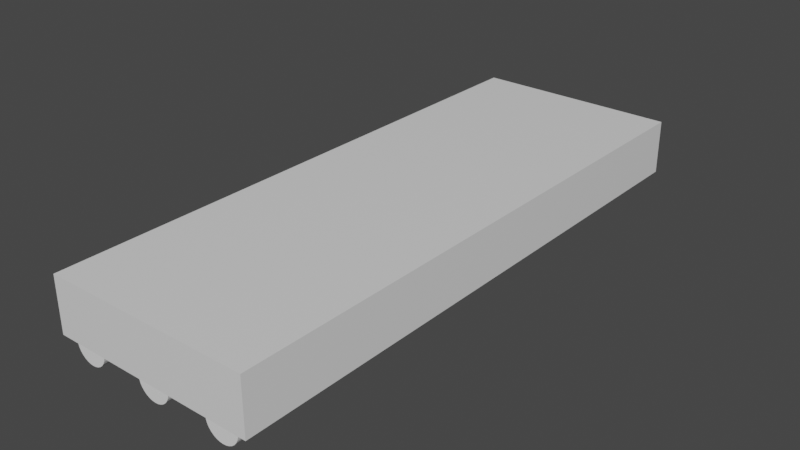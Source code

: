 # Source: Lights.blend  (saved by Blender 2.80.75; exported with 4.5.12 LTS)
import bpy
from mathutils import Matrix  # noqa: F401  (used for matrix-valued properties, if any)

bpy.ops.wm.read_factory_settings(use_empty=True)
scene = bpy.context.scene
scene.name = 'Scene'

# ---- collections
col_collection = bpy.data.collections.new('Collection'); scene.collection.children.link(col_collection)

# ---- materials (node trees are filled in below, after node groups)
mat_material = bpy.data.materials.new('Material')
mat_material.alpha_threshold = 0.0
mat_material.use_transparent_shadow = False
mat_material.line_color = (0.0, 0.0, 0.0, 1.0)

# ---- material node trees
mat_material.use_nodes = True; mat_material.node_tree.nodes.clear()
_N = mat_material.node_tree.nodes; _L = mat_material.node_tree.links
n0 = _N.new('ShaderNodeOutputMaterial'); n0.name = 'Material Output'; n0.location = (300, 300)
n1 = _N.new('ShaderNodeBsdfPrincipled'); n1.name = 'Principled BSDF'; n1.location = (10, 300)
n1.distribution = 'GGX'
n1.subsurface_method = 'BURLEY'
n1.inputs[2].default_value = 0.4
n1.inputs[3].default_value = 1.45
n1.inputs[27].default_value = (0.0, 0.0, 0.0, 1.0)
n1.inputs[28].default_value = 1.0
_L.new(n1.outputs[0], n0.inputs[0])
n0.is_active_output = True

# ---- world
world_world = bpy.data.worlds.new('World'); scene.world = world_world
world_world.use_nodes = True; world_world.node_tree.nodes.clear()
_N = world_world.node_tree.nodes; _L = world_world.node_tree.links
n0 = _N.new('ShaderNodeOutputWorld'); n0.name = 'World Output'; n0.location = (300, 300)
n1 = _N.new('ShaderNodeBackground'); n1.name = 'Background'; n1.location = (10, 300)
n1.inputs[0].default_value = (0.05088, 0.05088, 0.05088, 1.0)
_L.new(n1.outputs[0], n0.inputs[0])
n0.is_active_output = True
world_world.color = (0.05088, 0.05088, 0.05088)
world_world.use_sun_shadow = False
world_world.sun_shadow_jitter_overblur = 0.0

# ---- meshes
me_cube = bpy.data.meshes.new('Cube')
me_cube.from_pydata([(1.0, 1.0, 1.0), (1.0, 1.0, -1.0), (1.0, -1.0, 1.0), (1.0, -1.0, -1.0), (-1.0, 1.0, 1.0), (-1.0, 1.0, -1.0), (-1.0, -1.0, 1.0), (-1.0, -1.0, -1.0)], [], [(0, 4, 6, 2), (3, 2, 6, 7), (7, 6, 4, 5), (5, 1, 3, 7), (1, 0, 2, 3), (5, 4, 0, 1)])
_uv = me_cube.uv_layers.new(name='UVMap')
_uv.uv.foreach_set('vector', [0.375, 0.0, 0.625, 0.0, 0.625, 0.25, 0.375, 0.25, 0.375, 0.25, 0.625, 0.25, 0.625, 0.5, 0.375, 0.5, 0.375, 0.5, 0.625, 0.5, 0.625, 0.75, 0.375, 0.75, 0.375, 0.75, 0.625, 0.75, 0.625, 1.0, 0.375, 1.0, 0.125, 0.5, 0.375, 0.5, 0.375, 0.75, 0.125, 0.75, 0.625, 0.5, 0.875, 0.5, 0.875, 0.75, 0.625, 0.75])
me_cube.materials.append(mat_material)
me_cube.use_remesh_preserve_volume = False
me_cube.use_remesh_preserve_attributes = False
me_cube.use_mirror_vertex_groups = False
me_cube.update()
me_cylinder = bpy.data.meshes.new('Cylinder')
me_cylinder.from_pydata([(0.0, 1.0, -1.0), (0.0, 1.0, 1.0), (0.1951, 0.9808, -1.0), (0.1951, 0.9808, 1.0), (0.3827, 0.9239, -1.0), (0.3827, 0.9239, 1.0), (0.5556, 0.8315, -1.0), (0.5556, 0.8315, 1.0), (0.7071, 0.7071, -1.0), (0.7071, 0.7071, 1.0), (0.8315, 0.5556, -1.0), (0.8315, 0.5556, 1.0), (0.9239, 0.3827, -1.0), (0.9239, 0.3827, 1.0), (0.9808, 0.1951, -1.0), (0.9808, 0.1951, 1.0), (1.0, 7.55e-08, -1.0), (1.0, 7.55e-08, 1.0), (0.9808, -0.1951, -1.0), (0.9808, -0.1951, 1.0), (0.9239, -0.3827, -1.0), (0.9239, -0.3827, 1.0), (0.8315, -0.5556, -1.0), (0.8315, -0.5556, 1.0), (0.7071, -0.7071, -1.0), (0.7071, -0.7071, 1.0), (0.5556, -0.8315, -1.0), (0.5556, -0.8315, 1.0), (0.3827, -0.9239, -1.0), (0.3827, -0.9239, 1.0), (0.1951, -0.9808, -1.0), (0.1951, -0.9808, 1.0), (-3.258e-07, -1.0, -1.0), (-3.258e-07, -1.0, 1.0), (-0.1951, -0.9808, -1.0), (-0.1951, -0.9808, 1.0), (-0.3827, -0.9239, -1.0), (-0.3827, -0.9239, 1.0), (-0.5556, -0.8315, -1.0), (-0.5556, -0.8315, 1.0), (-0.7071, -0.7071, -1.0), (-0.7071, -0.7071, 1.0), (-0.8315, -0.5556, -1.0), (-0.8315, -0.5556, 1.0), (-0.9239, -0.3827, -1.0), (-0.9239, -0.3827, 1.0), (-0.9808, -0.1951, -1.0), (-0.9808, -0.1951, 1.0), (-1.0, 9.656e-07, -1.0), (-1.0, 9.656e-07, 1.0), (-0.9808, 0.1951, -1.0), (-0.9808, 0.1951, 1.0), (-0.9239, 0.3827, -1.0), (-0.9239, 0.3827, 1.0), (-0.8315, 0.5556, -1.0), (-0.8315, 0.5556, 1.0), (-0.7071, 0.7071, -1.0), (-0.7071, 0.7071, 1.0), (-0.5556, 0.8315, -1.0), (-0.5556, 0.8315, 1.0), (-0.3827, 0.9239, -1.0), (-0.3827, 0.9239, 1.0), (-0.1951, 0.9808, -1.0), (-0.1951, 0.9808, 1.0)], [], [(0, 1, 3, 2), (2, 3, 5, 4), (4, 5, 7, 6), (6, 7, 9, 8), (8, 9, 11, 10), (10, 11, 13, 12), (12, 13, 15, 14), (14, 15, 17, 16), (16, 17, 19, 18), (18, 19, 21, 20), (20, 21, 23, 22), (22, 23, 25, 24), (24, 25, 27, 26), (26, 27, 29, 28), (28, 29, 31, 30), (30, 31, 33, 32), (32, 33, 35, 34), (34, 35, 37, 36), (36, 37, 39, 38), (38, 39, 41, 40), (40, 41, 43, 42), (42, 43, 45, 44), (44, 45, 47, 46), (46, 47, 49, 48), (48, 49, 51, 50), (50, 51, 53, 52), (52, 53, 55, 54), (54, 55, 57, 56), (56, 57, 59, 58), (58, 59, 61, 60), (3, 1, 63, 61, 59, 57, 55, 53, 51, 49, 47, 45, 43, 41, 39, 37, 35, 33, 31, 29, 27, 25, 23, 21, 19, 17, 15, 13, 11, 9, 7, 5), (60, 61, 63, 62), (62, 63, 1, 0), (0, 2, 4, 6, 8, 10, 12, 14, 16, 18, 20, 22, 24, 26, 28, 30, 32, 34, 36, 38, 40, 42, 44, 46, 48, 50, 52, 54, 56, 58, 60, 62)])
_uv = me_cylinder.uv_layers.new(name='UVMap')
_uv.uv.foreach_set('vector', [1.0, 0.5, 1.0, 1.0, 0.9688, 1.0, 0.9688, 0.5, 0.9688, 0.5, 0.9688, 1.0, 0.9375, 1.0, 0.9375, 0.5, 0.9375, 0.5, 0.9375, 1.0, 0.9062, 1.0, 0.9062, 0.5, 0.9062, 0.5, 0.9062, 1.0, 0.875, 1.0, 0.875, 0.5, 0.875, 0.5, 0.875, 1.0, 0.8438, 1.0, 0.8438, 0.5, 0.8438, 0.5, 0.8438, 1.0, 0.8125, 1.0, 0.8125, 0.5, 0.8125, 0.5, 0.8125, 1.0, 0.7812, 1.0, 0.7812, 0.5, 0.7812, 0.5, 0.7812, 1.0, 0.75, 1.0, 0.75, 0.5, 0.75, 0.5, 0.75, 1.0, 0.7188, 1.0, 0.7188, 0.5, 0.7188, 0.5, 0.7188, 1.0, 0.6875, 1.0, 0.6875, 0.5, 0.6875, 0.5, 0.6875, 1.0, 0.6562, 1.0, 0.6562, 0.5, 0.6562, 0.5, 0.6562, 1.0, 0.625, 1.0, 0.625, 0.5, 0.625, 0.5, 0.625, 1.0, 0.5938, 1.0, 0.5938, 0.5, 0.5938, 0.5, 0.5938, 1.0, 0.5625, 1.0, 0.5625, 0.5, 0.5625, 0.5, 0.5625, 1.0, 0.5312, 1.0, 0.5312, 0.5, 0.5312, 0.5, 0.5312, 1.0, 0.5, 1.0, 0.5, 0.5, 0.5, 0.5, 0.5, 1.0, 0.4688, 1.0, 0.4688, 0.5, 0.4688, 0.5, 0.4688, 1.0, 0.4375, 1.0, 0.4375, 0.5, 0.4375, 0.5, 0.4375, 1.0, 0.4062, 1.0, 0.4062, 0.5, 0.4062, 0.5, 0.4062, 1.0, 0.375, 1.0, 0.375, 0.5, 0.375, 0.5, 0.375, 1.0, 0.3438, 1.0, 0.3438, 0.5, 0.3438, 0.5, 0.3438, 1.0, 0.3125, 1.0, 0.3125, 0.5, 0.3125, 0.5, 0.3125, 1.0, 0.2812, 1.0, 0.2812, 0.5, 0.2812, 0.5, 0.2812, 1.0, 0.25, 1.0, 0.25, 0.5, 0.25, 0.5, 0.25, 1.0, 0.2188, 1.0, 0.2188, 0.5, 0.2188, 0.5, 0.2188, 1.0, 0.1875, 1.0, 0.1875, 0.5, 0.1875, 0.5, 0.1875, 1.0, 0.1562, 1.0, 0.1562, 0.5, 0.1562, 0.5, 0.1562, 1.0, 0.125, 1.0, 0.125, 0.5, 0.125, 0.5, 0.125, 1.0, 0.09375, 1.0, 0.09375, 0.5, 0.09375, 0.5, 0.09375, 1.0, 0.0625, 1.0, 0.0625, 0.5, 0.2968, 0.4854, 0.25, 0.49, 0.2032, 0.4854, 0.1582, 0.4717, 0.1167, 0.4496, 0.08029, 0.4197, 0.05045, 0.3833, 0.02827, 0.3418, 0.01461, 0.2968, 0.01, 0.25, 0.01461, 0.2032, 0.02827, 0.1582, 0.05045, 0.1167, 0.08029, 0.08029, 0.1167, 0.05045, 0.1582, 0.02827, 0.2032, 0.01461, 0.25, 0.01, 0.2968, 0.01461, 0.3418, 0.02827, 0.3833, 0.05045, 0.4197, 0.08029, 0.4496, 0.1167, 0.4717, 0.1582, 0.4854, 0.2032, 0.49, 0.25, 0.4854, 0.2968, 0.4717, 0.3418, 0.4496, 0.3833, 0.4197, 0.4197, 0.3833, 0.4496, 0.3418, 0.4717, 0.0625, 0.5, 0.0625, 1.0, 0.03125, 1.0, 0.03125, 0.5, 0.03125, 0.5, 0.03125, 1.0, 0.0, 1.0, 0.0, 0.5, 0.75, 0.49, 0.7968, 0.4854, 0.8418, 0.4717, 0.8833, 0.4496, 0.9197, 0.4197, 0.9496, 0.3833, 0.9717, 0.3418, 0.9854, 0.2968, 0.99, 0.25, 0.9854, 0.2032, 0.9717, 0.1582, 0.9496, 0.1167, 0.9197, 0.08029, 0.8833, 0.05045, 0.8418, 0.02827, 0.7968, 0.01461, 0.75, 0.01, 0.7032, 0.01461, 0.6582, 0.02827, 0.6167, 0.05045, 0.5803, 0.08029, 0.5504, 0.1167, 0.5283, 0.1582, 0.5146, 0.2032, 0.51, 0.25, 0.5146, 0.2968, 0.5283, 0.3418, 0.5504, 0.3833, 0.5803, 0.4197, 0.6167, 0.4496, 0.6582, 0.4717, 0.7032, 0.4854])
me_cylinder.use_remesh_preserve_volume = False
me_cylinder.use_remesh_preserve_attributes = False
me_cylinder.use_mirror_vertex_groups = False
me_cylinder.update()
me_cylinder_001 = bpy.data.meshes.new('Cylinder.001')
me_cylinder_001.from_pydata([(0.0, 1.0, -1.0), (0.0, 1.0, 1.0), (0.1951, 0.9808, -1.0), (0.1951, 0.9808, 1.0), (0.3827, 0.9239, -1.0), (0.3827, 0.9239, 1.0), (0.5556, 0.8315, -1.0), (0.5556, 0.8315, 1.0), (0.7071, 0.7071, -1.0), (0.7071, 0.7071, 1.0), (0.8315, 0.5556, -1.0), (0.8315, 0.5556, 1.0), (0.9239, 0.3827, -1.0), (0.9239, 0.3827, 1.0), (0.9808, 0.1951, -1.0), (0.9808, 0.1951, 1.0), (1.0, 7.55e-08, -1.0), (1.0, 7.55e-08, 1.0), (0.9808, -0.1951, -1.0), (0.9808, -0.1951, 1.0), (0.9239, -0.3827, -1.0), (0.9239, -0.3827, 1.0), (0.8315, -0.5556, -1.0), (0.8315, -0.5556, 1.0), (0.7071, -0.7071, -1.0), (0.7071, -0.7071, 1.0), (0.5556, -0.8315, -1.0), (0.5556, -0.8315, 1.0), (0.3827, -0.9239, -1.0), (0.3827, -0.9239, 1.0), (0.1951, -0.9808, -1.0), (0.1951, -0.9808, 1.0), (-3.258e-07, -1.0, -1.0), (-3.258e-07, -1.0, 1.0), (-0.1951, -0.9808, -1.0), (-0.1951, -0.9808, 1.0), (-0.3827, -0.9239, -1.0), (-0.3827, -0.9239, 1.0), (-0.5556, -0.8315, -1.0), (-0.5556, -0.8315, 1.0), (-0.7071, -0.7071, -1.0), (-0.7071, -0.7071, 1.0), (-0.8315, -0.5556, -1.0), (-0.8315, -0.5556, 1.0), (-0.9239, -0.3827, -1.0), (-0.9239, -0.3827, 1.0), (-0.9808, -0.1951, -1.0), (-0.9808, -0.1951, 1.0), (-1.0, 9.656e-07, -1.0), (-1.0, 9.656e-07, 1.0), (-0.9808, 0.1951, -1.0), (-0.9808, 0.1951, 1.0), (-0.9239, 0.3827, -1.0), (-0.9239, 0.3827, 1.0), (-0.8315, 0.5556, -1.0), (-0.8315, 0.5556, 1.0), (-0.7071, 0.7071, -1.0), (-0.7071, 0.7071, 1.0), (-0.5556, 0.8315, -1.0), (-0.5556, 0.8315, 1.0), (-0.3827, 0.9239, -1.0), (-0.3827, 0.9239, 1.0), (-0.1951, 0.9808, -1.0), (-0.1951, 0.9808, 1.0)], [], [(0, 1, 3, 2), (2, 3, 5, 4), (4, 5, 7, 6), (6, 7, 9, 8), (8, 9, 11, 10), (10, 11, 13, 12), (12, 13, 15, 14), (14, 15, 17, 16), (16, 17, 19, 18), (18, 19, 21, 20), (20, 21, 23, 22), (22, 23, 25, 24), (24, 25, 27, 26), (26, 27, 29, 28), (28, 29, 31, 30), (30, 31, 33, 32), (32, 33, 35, 34), (34, 35, 37, 36), (36, 37, 39, 38), (38, 39, 41, 40), (40, 41, 43, 42), (42, 43, 45, 44), (44, 45, 47, 46), (46, 47, 49, 48), (48, 49, 51, 50), (50, 51, 53, 52), (52, 53, 55, 54), (54, 55, 57, 56), (56, 57, 59, 58), (58, 59, 61, 60), (3, 1, 63, 61, 59, 57, 55, 53, 51, 49, 47, 45, 43, 41, 39, 37, 35, 33, 31, 29, 27, 25, 23, 21, 19, 17, 15, 13, 11, 9, 7, 5), (60, 61, 63, 62), (62, 63, 1, 0), (0, 2, 4, 6, 8, 10, 12, 14, 16, 18, 20, 22, 24, 26, 28, 30, 32, 34, 36, 38, 40, 42, 44, 46, 48, 50, 52, 54, 56, 58, 60, 62)])
_uv = me_cylinder_001.uv_layers.new(name='UVMap')
_uv.uv.foreach_set('vector', [1.0, 0.5, 1.0, 1.0, 0.9688, 1.0, 0.9688, 0.5, 0.9688, 0.5, 0.9688, 1.0, 0.9375, 1.0, 0.9375, 0.5, 0.9375, 0.5, 0.9375, 1.0, 0.9062, 1.0, 0.9062, 0.5, 0.9062, 0.5, 0.9062, 1.0, 0.875, 1.0, 0.875, 0.5, 0.875, 0.5, 0.875, 1.0, 0.8438, 1.0, 0.8438, 0.5, 0.8438, 0.5, 0.8438, 1.0, 0.8125, 1.0, 0.8125, 0.5, 0.8125, 0.5, 0.8125, 1.0, 0.7812, 1.0, 0.7812, 0.5, 0.7812, 0.5, 0.7812, 1.0, 0.75, 1.0, 0.75, 0.5, 0.75, 0.5, 0.75, 1.0, 0.7188, 1.0, 0.7188, 0.5, 0.7188, 0.5, 0.7188, 1.0, 0.6875, 1.0, 0.6875, 0.5, 0.6875, 0.5, 0.6875, 1.0, 0.6562, 1.0, 0.6562, 0.5, 0.6562, 0.5, 0.6562, 1.0, 0.625, 1.0, 0.625, 0.5, 0.625, 0.5, 0.625, 1.0, 0.5938, 1.0, 0.5938, 0.5, 0.5938, 0.5, 0.5938, 1.0, 0.5625, 1.0, 0.5625, 0.5, 0.5625, 0.5, 0.5625, 1.0, 0.5312, 1.0, 0.5312, 0.5, 0.5312, 0.5, 0.5312, 1.0, 0.5, 1.0, 0.5, 0.5, 0.5, 0.5, 0.5, 1.0, 0.4688, 1.0, 0.4688, 0.5, 0.4688, 0.5, 0.4688, 1.0, 0.4375, 1.0, 0.4375, 0.5, 0.4375, 0.5, 0.4375, 1.0, 0.4062, 1.0, 0.4062, 0.5, 0.4062, 0.5, 0.4062, 1.0, 0.375, 1.0, 0.375, 0.5, 0.375, 0.5, 0.375, 1.0, 0.3438, 1.0, 0.3438, 0.5, 0.3438, 0.5, 0.3438, 1.0, 0.3125, 1.0, 0.3125, 0.5, 0.3125, 0.5, 0.3125, 1.0, 0.2812, 1.0, 0.2812, 0.5, 0.2812, 0.5, 0.2812, 1.0, 0.25, 1.0, 0.25, 0.5, 0.25, 0.5, 0.25, 1.0, 0.2188, 1.0, 0.2188, 0.5, 0.2188, 0.5, 0.2188, 1.0, 0.1875, 1.0, 0.1875, 0.5, 0.1875, 0.5, 0.1875, 1.0, 0.1562, 1.0, 0.1562, 0.5, 0.1562, 0.5, 0.1562, 1.0, 0.125, 1.0, 0.125, 0.5, 0.125, 0.5, 0.125, 1.0, 0.09375, 1.0, 0.09375, 0.5, 0.09375, 0.5, 0.09375, 1.0, 0.0625, 1.0, 0.0625, 0.5, 0.2968, 0.4854, 0.25, 0.49, 0.2032, 0.4854, 0.1582, 0.4717, 0.1167, 0.4496, 0.08029, 0.4197, 0.05045, 0.3833, 0.02827, 0.3418, 0.01461, 0.2968, 0.01, 0.25, 0.01461, 0.2032, 0.02827, 0.1582, 0.05045, 0.1167, 0.08029, 0.08029, 0.1167, 0.05045, 0.1582, 0.02827, 0.2032, 0.01461, 0.25, 0.01, 0.2968, 0.01461, 0.3418, 0.02827, 0.3833, 0.05045, 0.4197, 0.08029, 0.4496, 0.1167, 0.4717, 0.1582, 0.4854, 0.2032, 0.49, 0.25, 0.4854, 0.2968, 0.4717, 0.3418, 0.4496, 0.3833, 0.4197, 0.4197, 0.3833, 0.4496, 0.3418, 0.4717, 0.0625, 0.5, 0.0625, 1.0, 0.03125, 1.0, 0.03125, 0.5, 0.03125, 0.5, 0.03125, 1.0, 0.0, 1.0, 0.0, 0.5, 0.75, 0.49, 0.7968, 0.4854, 0.8418, 0.4717, 0.8833, 0.4496, 0.9197, 0.4197, 0.9496, 0.3833, 0.9717, 0.3418, 0.9854, 0.2968, 0.99, 0.25, 0.9854, 0.2032, 0.9717, 0.1582, 0.9496, 0.1167, 0.9197, 0.08029, 0.8833, 0.05045, 0.8418, 0.02827, 0.7968, 0.01461, 0.75, 0.01, 0.7032, 0.01461, 0.6582, 0.02827, 0.6167, 0.05045, 0.5803, 0.08029, 0.5504, 0.1167, 0.5283, 0.1582, 0.5146, 0.2032, 0.51, 0.25, 0.5146, 0.2968, 0.5283, 0.3418, 0.5504, 0.3833, 0.5803, 0.4197, 0.6167, 0.4496, 0.6582, 0.4717, 0.7032, 0.4854])
me_cylinder_001.use_remesh_preserve_volume = False
me_cylinder_001.use_remesh_preserve_attributes = False
me_cylinder_001.use_mirror_vertex_groups = False
me_cylinder_001.update()
me_cylinder_002 = bpy.data.meshes.new('Cylinder.002')
me_cylinder_002.from_pydata([(0.0, 1.0, -1.0), (0.0, 1.0, 1.0), (0.1951, 0.9808, -1.0), (0.1951, 0.9808, 1.0), (0.3827, 0.9239, -1.0), (0.3827, 0.9239, 1.0), (0.5556, 0.8315, -1.0), (0.5556, 0.8315, 1.0), (0.7071, 0.7071, -1.0), (0.7071, 0.7071, 1.0), (0.8315, 0.5556, -1.0), (0.8315, 0.5556, 1.0), (0.9239, 0.3827, -1.0), (0.9239, 0.3827, 1.0), (0.9808, 0.1951, -1.0), (0.9808, 0.1951, 1.0), (1.0, 7.55e-08, -1.0), (1.0, 7.55e-08, 1.0), (0.9808, -0.1951, -1.0), (0.9808, -0.1951, 1.0), (0.9239, -0.3827, -1.0), (0.9239, -0.3827, 1.0), (0.8315, -0.5556, -1.0), (0.8315, -0.5556, 1.0), (0.7071, -0.7071, -1.0), (0.7071, -0.7071, 1.0), (0.5556, -0.8315, -1.0), (0.5556, -0.8315, 1.0), (0.3827, -0.9239, -1.0), (0.3827, -0.9239, 1.0), (0.1951, -0.9808, -1.0), (0.1951, -0.9808, 1.0), (-3.258e-07, -1.0, -1.0), (-3.258e-07, -1.0, 1.0), (-0.1951, -0.9808, -1.0), (-0.1951, -0.9808, 1.0), (-0.3827, -0.9239, -1.0), (-0.3827, -0.9239, 1.0), (-0.5556, -0.8315, -1.0), (-0.5556, -0.8315, 1.0), (-0.7071, -0.7071, -1.0), (-0.7071, -0.7071, 1.0), (-0.8315, -0.5556, -1.0), (-0.8315, -0.5556, 1.0), (-0.9239, -0.3827, -1.0), (-0.9239, -0.3827, 1.0), (-0.9808, -0.1951, -1.0), (-0.9808, -0.1951, 1.0), (-1.0, 9.656e-07, -1.0), (-1.0, 9.656e-07, 1.0), (-0.9808, 0.1951, -1.0), (-0.9808, 0.1951, 1.0), (-0.9239, 0.3827, -1.0), (-0.9239, 0.3827, 1.0), (-0.8315, 0.5556, -1.0), (-0.8315, 0.5556, 1.0), (-0.7071, 0.7071, -1.0), (-0.7071, 0.7071, 1.0), (-0.5556, 0.8315, -1.0), (-0.5556, 0.8315, 1.0), (-0.3827, 0.9239, -1.0), (-0.3827, 0.9239, 1.0), (-0.1951, 0.9808, -1.0), (-0.1951, 0.9808, 1.0)], [], [(0, 1, 3, 2), (2, 3, 5, 4), (4, 5, 7, 6), (6, 7, 9, 8), (8, 9, 11, 10), (10, 11, 13, 12), (12, 13, 15, 14), (14, 15, 17, 16), (16, 17, 19, 18), (18, 19, 21, 20), (20, 21, 23, 22), (22, 23, 25, 24), (24, 25, 27, 26), (26, 27, 29, 28), (28, 29, 31, 30), (30, 31, 33, 32), (32, 33, 35, 34), (34, 35, 37, 36), (36, 37, 39, 38), (38, 39, 41, 40), (40, 41, 43, 42), (42, 43, 45, 44), (44, 45, 47, 46), (46, 47, 49, 48), (48, 49, 51, 50), (50, 51, 53, 52), (52, 53, 55, 54), (54, 55, 57, 56), (56, 57, 59, 58), (58, 59, 61, 60), (3, 1, 63, 61, 59, 57, 55, 53, 51, 49, 47, 45, 43, 41, 39, 37, 35, 33, 31, 29, 27, 25, 23, 21, 19, 17, 15, 13, 11, 9, 7, 5), (60, 61, 63, 62), (62, 63, 1, 0), (0, 2, 4, 6, 8, 10, 12, 14, 16, 18, 20, 22, 24, 26, 28, 30, 32, 34, 36, 38, 40, 42, 44, 46, 48, 50, 52, 54, 56, 58, 60, 62)])
_uv = me_cylinder_002.uv_layers.new(name='UVMap')
_uv.uv.foreach_set('vector', [1.0, 0.5, 1.0, 1.0, 0.9688, 1.0, 0.9688, 0.5, 0.9688, 0.5, 0.9688, 1.0, 0.9375, 1.0, 0.9375, 0.5, 0.9375, 0.5, 0.9375, 1.0, 0.9062, 1.0, 0.9062, 0.5, 0.9062, 0.5, 0.9062, 1.0, 0.875, 1.0, 0.875, 0.5, 0.875, 0.5, 0.875, 1.0, 0.8438, 1.0, 0.8438, 0.5, 0.8438, 0.5, 0.8438, 1.0, 0.8125, 1.0, 0.8125, 0.5, 0.8125, 0.5, 0.8125, 1.0, 0.7812, 1.0, 0.7812, 0.5, 0.7812, 0.5, 0.7812, 1.0, 0.75, 1.0, 0.75, 0.5, 0.75, 0.5, 0.75, 1.0, 0.7188, 1.0, 0.7188, 0.5, 0.7188, 0.5, 0.7188, 1.0, 0.6875, 1.0, 0.6875, 0.5, 0.6875, 0.5, 0.6875, 1.0, 0.6562, 1.0, 0.6562, 0.5, 0.6562, 0.5, 0.6562, 1.0, 0.625, 1.0, 0.625, 0.5, 0.625, 0.5, 0.625, 1.0, 0.5938, 1.0, 0.5938, 0.5, 0.5938, 0.5, 0.5938, 1.0, 0.5625, 1.0, 0.5625, 0.5, 0.5625, 0.5, 0.5625, 1.0, 0.5312, 1.0, 0.5312, 0.5, 0.5312, 0.5, 0.5312, 1.0, 0.5, 1.0, 0.5, 0.5, 0.5, 0.5, 0.5, 1.0, 0.4688, 1.0, 0.4688, 0.5, 0.4688, 0.5, 0.4688, 1.0, 0.4375, 1.0, 0.4375, 0.5, 0.4375, 0.5, 0.4375, 1.0, 0.4062, 1.0, 0.4062, 0.5, 0.4062, 0.5, 0.4062, 1.0, 0.375, 1.0, 0.375, 0.5, 0.375, 0.5, 0.375, 1.0, 0.3438, 1.0, 0.3438, 0.5, 0.3438, 0.5, 0.3438, 1.0, 0.3125, 1.0, 0.3125, 0.5, 0.3125, 0.5, 0.3125, 1.0, 0.2812, 1.0, 0.2812, 0.5, 0.2812, 0.5, 0.2812, 1.0, 0.25, 1.0, 0.25, 0.5, 0.25, 0.5, 0.25, 1.0, 0.2188, 1.0, 0.2188, 0.5, 0.2188, 0.5, 0.2188, 1.0, 0.1875, 1.0, 0.1875, 0.5, 0.1875, 0.5, 0.1875, 1.0, 0.1562, 1.0, 0.1562, 0.5, 0.1562, 0.5, 0.1562, 1.0, 0.125, 1.0, 0.125, 0.5, 0.125, 0.5, 0.125, 1.0, 0.09375, 1.0, 0.09375, 0.5, 0.09375, 0.5, 0.09375, 1.0, 0.0625, 1.0, 0.0625, 0.5, 0.2968, 0.4854, 0.25, 0.49, 0.2032, 0.4854, 0.1582, 0.4717, 0.1167, 0.4496, 0.08029, 0.4197, 0.05045, 0.3833, 0.02827, 0.3418, 0.01461, 0.2968, 0.01, 0.25, 0.01461, 0.2032, 0.02827, 0.1582, 0.05045, 0.1167, 0.08029, 0.08029, 0.1167, 0.05045, 0.1582, 0.02827, 0.2032, 0.01461, 0.25, 0.01, 0.2968, 0.01461, 0.3418, 0.02827, 0.3833, 0.05045, 0.4197, 0.08029, 0.4496, 0.1167, 0.4717, 0.1582, 0.4854, 0.2032, 0.49, 0.25, 0.4854, 0.2968, 0.4717, 0.3418, 0.4496, 0.3833, 0.4197, 0.4197, 0.3833, 0.4496, 0.3418, 0.4717, 0.0625, 0.5, 0.0625, 1.0, 0.03125, 1.0, 0.03125, 0.5, 0.03125, 0.5, 0.03125, 1.0, 0.0, 1.0, 0.0, 0.5, 0.75, 0.49, 0.7968, 0.4854, 0.8418, 0.4717, 0.8833, 0.4496, 0.9197, 0.4197, 0.9496, 0.3833, 0.9717, 0.3418, 0.9854, 0.2968, 0.99, 0.25, 0.9854, 0.2032, 0.9717, 0.1582, 0.9496, 0.1167, 0.9197, 0.08029, 0.8833, 0.05045, 0.8418, 0.02827, 0.7968, 0.01461, 0.75, 0.01, 0.7032, 0.01461, 0.6582, 0.02827, 0.6167, 0.05045, 0.5803, 0.08029, 0.5504, 0.1167, 0.5283, 0.1582, 0.5146, 0.2032, 0.51, 0.25, 0.5146, 0.2968, 0.5283, 0.3418, 0.5504, 0.3833, 0.5803, 0.4197, 0.6167, 0.4496, 0.6582, 0.4717, 0.7032, 0.4854])
me_cylinder_002.use_remesh_preserve_volume = False
me_cylinder_002.use_remesh_preserve_attributes = False
me_cylinder_002.use_mirror_vertex_groups = False
me_cylinder_002.update()

# ---- objects
ob_cube = bpy.data.objects.new('Cube', me_cube)
ob_cylinder = bpy.data.objects.new('Cylinder', me_cylinder)
ob_cylinder_001 = bpy.data.objects.new('Cylinder.001', me_cylinder_001)
ob_cylinder_002 = bpy.data.objects.new('Cylinder.002', me_cylinder_002)

# ---- transforms, parenting, visibility, modifiers, constraints
ob_cube.location = (0.0, -3.947e-08, 0.2938)
ob_cube.scale = (1.016, 2.822, 0.269)
ob_cube.lock_rotations_4d = False
ob_cube.empty_display_type = 'ARROWS'
ob_cube.lineart.crease_threshold = 0.0
ob_cylinder.location = (0.0, 0.0, 0.0)
ob_cylinder.rotation_euler = (-1.571, -2.22e-16, 2.22e-16)
ob_cylinder.scale = (0.1649, 0.1649, -2.777)
ob_cylinder.lineart.crease_threshold = 0.0
ob_cylinder_001.location = (0.7256, 1.102e-09, -0.008199)
ob_cylinder_001.rotation_euler = (-1.571, -2.22e-16, 2.22e-16)
ob_cylinder_001.scale = (0.1649, 0.1649, -2.777)
ob_cylinder_001.lineart.crease_threshold = 0.0
ob_cylinder_002.location = (-0.7379, 0.0, 0.0)
ob_cylinder_002.rotation_euler = (-1.571, -2.22e-16, 2.22e-16)
ob_cylinder_002.scale = (0.1649, 0.1649, -2.777)
ob_cylinder_002.lineart.crease_threshold = 0.0

# ---- collection membership
col_collection.objects.link(ob_cube)
col_collection.objects.link(ob_cylinder)
col_collection.objects.link(ob_cylinder_001)
col_collection.objects.link(ob_cylinder_002)

# ---- scene / render settings (as saved in the file)
scene.frame_start = 1; scene.frame_end = 250; scene.frame_set(1)
scene.render.engine = 'BLENDER_EEVEE_NEXT'
scene.cycles.use_denoising = False
scene.cycles.samples = 128
scene.cycles.sampling_pattern = 'TABULATED_SOBOL'
scene.cycles.use_adaptive_sampling = False
scene.cycles.use_light_tree = False
scene.view_settings.view_transform = 'Filmic'
bpy.context.view_layer.update()

# ---- added for rendering (the .blend has no active camera and no usable light): camera, sun
cam_auto = bpy.data.cameras.new('AutoCamera')
cam_auto.lens = 50.0
cam_auto.sensor_width = 36.0
cam_auto.clip_end = 1000.0
ob_auto_camera = bpy.data.objects.new('AutoCamera', cam_auto)
scene.collection.objects.link(ob_auto_camera)
ob_auto_camera.location = (5.59109, -6.70931, 4.66772)
ob_auto_camera.rotation_euler = (1.09748, -7.21219e-08, 0.694738)
scene.camera = ob_auto_camera
light_auto_sun = bpy.data.lights.new('AutoSun', 'SUN')
light_auto_sun.energy = 3.0
light_auto_sun.angle = 0.0523599
ob_auto_sun = bpy.data.objects.new('AutoSun', light_auto_sun)
scene.collection.objects.link(ob_auto_sun)
ob_auto_sun.rotation_euler = (0.872665, 0.174533, 0.523599)
bpy.context.view_layer.update()
